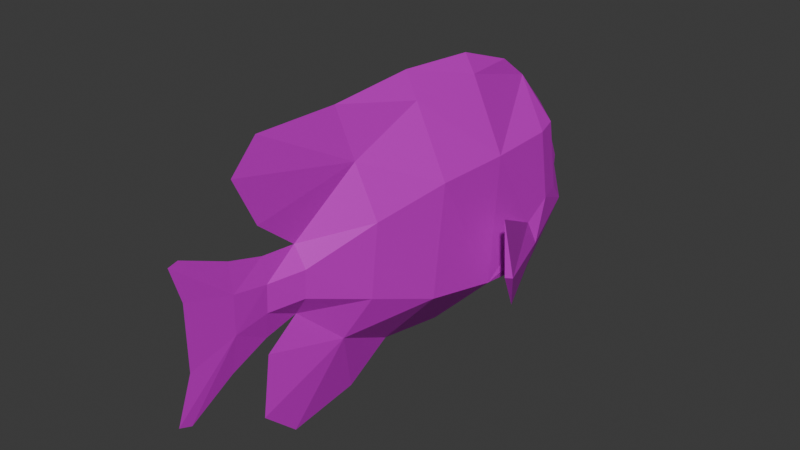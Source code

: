 # Source: PinkSmithDamsel.blend  (saved by Blender 5.1.30; exported with 4.5.12 LTS)
import bpy
from mathutils import Matrix  # noqa: F401  (used for matrix-valued properties, if any)

bpy.ops.wm.read_factory_settings(use_empty=True)
scene = bpy.context.scene
scene.name = 'Scene'

# ---- collections
col_collection = bpy.data.collections.new('Collection'); scene.collection.children.link(col_collection)

# ---- images (referenced by path relative to the original .blend; pixels are not part of the script)
import os
ASSET_DIR = os.environ.get("B2B_ASSET_DIR", "")  # directory of the original .blend (textures are referenced by path, not embedded)
HERE = os.path.dirname(os.path.abspath(__file__))  # packed textures are extracted next to this script under _unpacked/

def load_image(name, relpath, width, height, colorspace="sRGB"):
    """Load a texture the original file referenced (path relative to the .blend, or extracted next to this script)."""
    p = next((c for c in (os.path.join(HERE, relpath), os.path.join(ASSET_DIR, relpath)) if relpath and os.path.exists(c)), "")
    if p:
        img = bpy.data.images.load(p, check_existing=True)
        img.name = name
    else:  # same state as the original file: an image datablock whose file is absent (Cycles renders it pink)
        img = bpy.data.images.new(name, width, height)
        img.source = "FILE"
        img.filepath = "//" + (relpath or name)
    img.colorspace_settings.name = colorspace
    return img
img_a6bbe86c6b56533a_png = load_image('a6bbe86c6b56533a.png', 'a6bbe86c6b56533a.png', 1024, 1024, 'sRGB')

# ---- materials (node trees are filled in below, after node groups)
mat_pinksmithdamsel_polysurface5 = bpy.data.materials.new('PinkSmithDamsel_polySurface5')

# ---- material node trees
mat_pinksmithdamsel_polysurface5.use_nodes = True; mat_pinksmithdamsel_polysurface5.node_tree.nodes.clear()
_N = mat_pinksmithdamsel_polysurface5.node_tree.nodes; _L = mat_pinksmithdamsel_polysurface5.node_tree.links
n0 = _N.new('ShaderNodeBsdfPrincipled'); n0.name = 'Principled BSDF'; n0.location = (-200, 100)
n0.inputs[2].default_value = 0.6
n1 = _N.new('ShaderNodeOutputMaterial'); n1.name = 'Material Output'; n1.location = (200, 100)
n2 = _N.new('ShaderNodeTexImage'); n2.name = 'Image Texture'; n2.location = (0, 0)
n2.image = img_a6bbe86c6b56533a_png
n3 = _N.new('ShaderNodeMixRGB'); n3.name = 'Mix (Legacy)'; n3.location = (0, 0)
n3.blend_type = 'MULTIPLY'
n3.inputs[0].default_value = 1.0
n3.inputs[2].default_value = (0.6392, 0.6353, 0.6471, 1.0)
_L.new(n0.outputs[0], n1.inputs[0])
_L.new(n2.outputs[0], n3.inputs[1])
_L.new(n3.outputs[0], n0.inputs[0])
n1.is_active_output = True

# ---- world
world_world = bpy.data.worlds.new('World'); scene.world = world_world
world_world.use_nodes = True; world_world.node_tree.nodes.clear()
_N = world_world.node_tree.nodes; _L = world_world.node_tree.links
n0 = _N.new('ShaderNodeOutputWorld'); n0.name = 'World Output'; n0.location = (200, 100)
n1 = _N.new('ShaderNodeBackground'); n1.name = 'Background'; n1.location = (-200, 100)
n1.inputs[0].default_value = (0.05088, 0.05088, 0.05088, 1.0)
_L.new(n1.outputs[0], n0.inputs[0])
n0.is_active_output = True
world_world.color = (0.05088, 0.05088, 0.05088)
world_world.sun_shadow_jitter_overblur = 0.0

# ---- meshes
me_polysurface5_040 = bpy.data.meshes.new('polySurface5.040')
me_polysurface5_040.from_pydata([(-0.1615, 2.685, -0.3355), (-0.0005, 2.971, -0.1968), (-0.0005, 2.685, -0.3226), (0.1605, 2.685, -0.3355), (-0.0005, 2.887, -0.4623), (-0.1615, 2.685, -0.3355), (-0.0005, 2.685, -0.3226), (-0.0005, 2.887, -0.4623), (0.1605, 2.685, -0.3355), (-0.0005, 2.971, -0.1968), (-0.7195, 1.084, -1.161), (-0.6065, 1.683, -0.6697), (-0.5545, 1.621, -0.9419), (-0.9655, 0.7096, -0.5739), (-0.5535, 1.589, -0.3993), (-0.9015, 0.6007, 0.1343), (0.6065, 1.683, -0.6697), (0.7185, 1.084, -1.161), (0.5535, 1.621, -0.9419), (0.9655, 0.7096, -0.5739), (0.5525, 1.589, -0.3993), (0.9005, 0.6007, 0.1343), (-0.4554, 1.927, 0.5501), (-0.4599, 2.23, -0.2139), (-0.5574, 1.909, -0.2049), (-0.3594, 2.242, 0.5511), (0.4602, 2.23, -0.2139), (0.4542, 1.927, 0.5501), (0.5577, 1.909, -0.2049), (0.3582, 2.242, 0.5511), (-0.5574, 1.909, -0.2049), (-0.6065, 1.683, -0.6697), (-0.5535, 1.589, -0.3993), (-0.5325, 1.021, 0.5888), (-0.4175, 2.437, -0.4388), (-0.4554, 1.927, 0.5501), (-0.0005, 2.161, 1.046), (-0.4599, 2.23, -0.2139), (-0.3594, 2.242, 0.5511), (-0.0005, 2.552, 0.6215), (-0.0005, 2.759, 0.2759), (-0.1615, 2.685, -0.3355), (-0.0005, 2.869, 0.0417), (-0.0005, 2.971, -0.1968), (-0.0005, 2.777, -0.5489), (-0.0005, 2.887, -0.4623), (-0.0005, 2.161, 1.046), (-0.1355, 1.059, 1.379), (-0.0005, 1.796, 1.322), (-0.0005, 1.085, 1.575), (-0.0005, 0.1282, 1.647), (-0.1425, 0.1183, 1.366), (-0.0005, -0.8827, 1.584), (-0.1295, -0.7714, 1.018), (-0.0005, -1.863, 1.607), (-0.0005, -2.17, 1.296), (-0.0005, -1.91, 0.7587), (-0.0005, -1.477, 0.4005), (0.1355, 1.059, 1.379), (-0.0005, 2.161, 1.046), (-0.0005, 1.796, 1.322), (-0.0005, 1.085, 1.575), (-0.0005, 0.1282, 1.647), (0.1425, 0.1183, 1.366), (-0.0005, -0.8827, 1.584), (0.1295, -0.7714, 1.018), (-0.0005, -1.863, 1.607), (-0.0005, -2.17, 1.296), (-0.0005, -1.91, 0.7587), (-0.0005, -1.477, 0.4005), (-0.5695, 0.8346, -0.8246), (-0.6005, 1.54, -0.6932), (-0.5545, 1.621, -0.9419), (-0.0005, 1.511, -1.306), (-0.0005, 2.021, -1.107), (-0.0005, 0.6488, -1.402), (-0.0005, 2.463, -0.8011), (-0.5025, -0.03155, -0.6552), (-0.0005, -0.2041, -1.243), (-0.1355, -0.9923, -0.8042), (-0.3495, -0.8054, -0.3611), (-0.0005, -1.494, -0.3348), (-0.4975, 0.1312, 0.5842), (-0.3545, -0.72, 0.4362), (-0.1295, -0.7714, 1.018), (-0.1425, 0.1183, 1.366), (-0.0005, -1.477, 0.4005), (-0.1355, 1.059, 1.379), (-0.1475, -1.486, 0.1855), (-0.0485, -1.885, 0.1721), (-0.1435, -1.502, -0.1167), (-0.0005, -1.879, 0.4421), (-0.0405, -1.891, -0.1293), (-0.0005, -1.886, -0.4133), (-0.0385, -2.271, 0.2372), (-0.0005, -2.268, 0.5551), (-0.0375, -2.276, -0.1788), (-0.0005, -2.799, 0.7889), (-0.0005, -2.908, 0.7633), (-0.0005, -2.792, 0.3804), (-0.0005, -2.319, -0.5843), (-0.0005, -2.791, -0.3251), (-0.0005, -2.828, -0.8698), (-0.0005, -2.971, -0.8124), (-0.0005, -2.828, -0.8698), (0.0365, -2.276, -0.1788), (-0.0005, -2.971, -0.8124), (-0.0005, -2.791, -0.3251), (-0.0005, -2.319, -0.5843), (-0.0005, -2.792, 0.3804), (-0.0005, -1.886, -0.4133), (0.0385, -2.271, 0.2372), (-0.0005, -2.908, 0.7633), (-0.0005, -2.799, 0.7889), (-0.0005, -2.268, 0.5551), (-0.0005, -1.879, 0.4421), (0.0485, -1.885, 0.1721), (-0.0005, -1.477, 0.4005), (0.0405, -1.891, -0.1293), (-0.0005, -1.494, -0.3348), (0.1425, -1.502, -0.1167), (0.1465, -1.486, 0.1855), (0.3545, -0.72, 0.4362), (0.3495, -0.8054, -0.3611), (0.1355, -0.9923, -0.8042), (0.1295, -0.7714, 1.018), (0.5015, -0.03155, -0.6552), (-0.0005, -0.2041, -1.243), (-0.0005, 0.6488, -1.402), (0.4965, 0.1312, 0.5842), (0.1425, 0.1183, 1.366), (0.5695, 0.8346, -0.8246), (-0.0005, 1.511, -1.306), (0.5325, 1.021, 0.5888), (0.1355, 1.059, 1.379), (-0.0005, 2.161, 1.046), (0.4542, 1.927, 0.5501), (0.3582, 2.242, 0.5511), (-0.0005, 2.552, 0.6215), (0.5577, 1.909, -0.2049), (-0.0005, 2.759, 0.2759), (0.4602, 2.23, -0.2139), (0.5525, 1.589, -0.3993), (0.6005, 1.54, -0.6932), (0.6065, 1.683, -0.6697), (0.5535, 1.621, -0.9419), (-0.0005, 2.021, -1.107), (0.4165, 2.437, -0.4388), (-0.0005, 2.463, -0.8011), (-0.0005, 2.777, -0.5489), (0.1605, 2.685, -0.3355), (-0.0005, 2.887, -0.4623), (-0.0005, 2.869, 0.0417), (-0.0005, 2.971, -0.1968), (-0.0005, -0.7538, -1.555), (-0.1355, -0.9923, -0.8042), (-0.0005, -0.2041, -1.243), (-0.0005, -1.576, -1.647), (-0.0005, -1.971, -1.275), (-0.0005, -1.874, -0.6042), (-0.0005, -1.494, -0.3348), (-0.0005, -0.7538, -1.555), (-0.0005, -0.2041, -1.243), (0.1355, -0.9923, -0.8042), (-0.0005, -1.576, -1.647), (-0.0005, -1.971, -1.275), (-0.0005, -1.874, -0.6042), (-0.0005, -1.494, -0.3348), (-0.7195, 1.084, -1.161), (-0.8875, 0.6734, -0.5799), (-0.9655, 0.7096, -0.5739), (-0.9015, 0.6007, 0.1343), (0.7185, 1.084, -1.161), (0.9655, 0.7096, -0.5739), (0.8875, 0.6734, -0.5799), (0.9005, 0.6007, 0.1343), (-0.6005, 1.54, -0.6932), (-0.7195, 1.084, -1.161), (-0.5545, 1.621, -0.9419), (-0.8875, 0.6734, -0.5799), (-0.5535, 1.589, -0.3993), (-0.9015, 0.6007, 0.1343), (0.7185, 1.084, -1.161), (0.6005, 1.54, -0.6932), (0.5535, 1.621, -0.9419), (0.8875, 0.6734, -0.5799), (0.5525, 1.589, -0.3993), (0.9005, 0.6007, 0.1343)], [], [(0, 1, 2), (3, 4, 2), (5, 6, 7), (8, 6, 9), (10, 11, 12), (13, 11, 10), (11, 13, 14), (14, 13, 15), (16, 17, 18), (16, 19, 17), (19, 16, 20), (20, 21, 19), (22, 23, 24), (23, 22, 25), (26, 27, 28), (26, 29, 27), (30, 31, 32), (33, 30, 32), (30, 34, 31), (30, 33, 35), (35, 33, 36), (34, 30, 37), (36, 38, 35), (38, 36, 39), (40, 38, 39), (38, 40, 37), (40, 34, 37), (34, 40, 41), (41, 40, 42), (42, 43, 41), (44, 34, 41), (41, 45, 44), (46, 47, 48), (48, 47, 49), (47, 50, 49), (50, 47, 51), (51, 52, 50), (52, 51, 53), (54, 52, 53), (55, 54, 53), (53, 56, 55), (57, 56, 53), (58, 59, 60), (60, 61, 58), (61, 62, 58), (58, 62, 63), (62, 64, 63), (64, 65, 63), (66, 65, 64), (67, 65, 66), (65, 67, 68), (69, 65, 68), (70, 71, 72), (70, 32, 71), (73, 70, 72), (74, 73, 72), (70, 73, 75), (74, 72, 34), (34, 76, 74), (72, 31, 34), (34, 44, 76), (75, 77, 70), (77, 75, 78), (79, 77, 78), (77, 79, 80), (81, 80, 79), (82, 70, 77), (83, 77, 80), (77, 83, 82), (84, 82, 83), (82, 84, 85), (83, 86, 84), (70, 82, 33), (85, 33, 82), (33, 85, 87), (70, 33, 32), (33, 87, 36), (86, 83, 88), (80, 88, 83), (88, 89, 86), (88, 80, 90), (90, 89, 88), (80, 81, 90), (86, 89, 91), (81, 92, 90), (89, 90, 92), (92, 81, 93), (94, 91, 89), (91, 94, 95), (96, 89, 92), (93, 96, 92), (89, 96, 94), (94, 97, 95), (98, 97, 94), (94, 99, 98), (96, 99, 94), (96, 93, 100), (99, 96, 101), (96, 100, 102), (96, 103, 101), (102, 103, 96), (104, 105, 106), (105, 107, 106), (105, 104, 108), (109, 107, 105), (110, 105, 108), (109, 105, 111), (111, 112, 109), (112, 111, 113), (111, 114, 113), (111, 115, 114), (115, 111, 116), (105, 116, 111), (116, 117, 115), (105, 110, 118), (116, 105, 118), (118, 110, 119), (120, 116, 118), (120, 118, 119), (117, 116, 121), (120, 121, 116), (122, 117, 121), (123, 120, 119), (123, 121, 120), (121, 123, 122), (119, 124, 123), (117, 122, 125), (124, 126, 123), (126, 122, 123), (124, 127, 126), (128, 126, 127), (125, 122, 129), (122, 126, 129), (130, 125, 129), (126, 128, 131), (131, 129, 126), (132, 131, 128), (133, 130, 129), (129, 131, 133), (133, 134, 130), (133, 135, 134), (135, 133, 136), (137, 135, 136), (135, 137, 138), (133, 139, 136), (137, 140, 138), (140, 137, 141), (133, 142, 139), (142, 133, 131), (131, 143, 142), (139, 142, 144), (131, 145, 143), (131, 132, 145), (146, 145, 132), (145, 147, 144), (147, 145, 146), (147, 139, 144), (139, 147, 141), (140, 141, 147), (147, 146, 148), (147, 148, 149), (140, 147, 150), (150, 147, 149), (150, 149, 151), (140, 150, 152), (152, 150, 153), (154, 155, 156), (157, 155, 154), (158, 155, 157), (159, 155, 158), (160, 155, 159), (161, 162, 163), (164, 161, 163), (165, 164, 163), (166, 165, 163), (166, 163, 167), (168, 169, 170), (169, 171, 170), (172, 173, 174), (174, 173, 175), (176, 177, 178), (177, 176, 179), (180, 179, 176), (179, 180, 181), (182, 183, 184), (183, 182, 185), (185, 186, 183), (186, 185, 187)])
_uv = me_polysurface5_040.uv_layers.new(name='UVMap')
_uv.uv.foreach_set('vector', [0.09153, 0.8433, 0.09124, 0.8424, 0.09149, 0.8433, 0.09153, 0.8433, 0.09199, 0.8428, 0.09149, 0.8433, 0.09153, 0.8433, 0.09149, 0.8433, 0.09199, 0.8428, 0.09153, 0.8433, 0.09149, 0.8433, 0.09124, 0.8424, 0.1277, 0.8415, 0.1203, 0.8433, 0.1219, 0.8412, 0.1289, 0.8481, 0.1203, 0.8433, 0.1277, 0.8415, 0.1203, 0.8433, 0.1289, 0.8481, 0.1201, 0.846, 0.1201, 0.846, 0.1289, 0.8481, 0.1273, 0.8547, 0.1203, 0.8433, 0.1277, 0.8415, 0.1219, 0.8412, 0.1203, 0.8433, 0.1289, 0.8481, 0.1277, 0.8415, 0.1289, 0.8481, 0.1203, 0.8433, 0.1201, 0.846, 0.1201, 0.846, 0.1273, 0.8547, 0.1289, 0.8481, 0.05143, 0.7982, 0.05298, 0.7974, 0.05287, 0.7984, 0.05298, 0.7974, 0.05143, 0.7982, 0.0515, 0.7973, 0.05298, 0.7974, 0.05143, 0.7982, 0.05287, 0.7984, 0.05298, 0.7974, 0.0515, 0.7973, 0.05143, 0.7982, 0.1177, 0.822, 0.1205, 0.8213, 0.1198, 0.8224, 0.1179, 0.8272, 0.1177, 0.822, 0.1198, 0.8224, 0.1177, 0.822, 0.1175, 0.819, 0.1205, 0.8213, 0.1177, 0.822, 0.1179, 0.8272, 0.1158, 0.8232, 0.1158, 0.8232, 0.1179, 0.8272, 0.1129, 0.824, 0.1175, 0.819, 0.1177, 0.822, 0.1169, 0.8208, 0.1129, 0.824, 0.115, 0.8221, 0.1158, 0.8232, 0.115, 0.8221, 0.1129, 0.824, 0.1134, 0.8213, 0.1141, 0.8194, 0.115, 0.8221, 0.1134, 0.8213, 0.115, 0.8221, 0.1141, 0.8194, 0.1169, 0.8208, 0.1141, 0.8194, 0.1175, 0.819, 0.1169, 0.8208, 0.1175, 0.819, 0.1141, 0.8194, 0.1166, 0.8181, 0.1166, 0.8181, 0.1141, 0.8194, 0.1147, 0.8183, 0.1147, 0.8183, 0.1153, 0.8173, 0.1166, 0.8181, 0.1172, 0.8171, 0.1175, 0.819, 0.1166, 0.8181, 0.1166, 0.8181, 0.1165, 0.8169, 0.1172, 0.8171, 0.1171, 0.8326, 0.1207, 0.8306, 0.1186, 0.8323, 0.1186, 0.8323, 0.1207, 0.8306, 0.1211, 0.8311, 0.1207, 0.8306, 0.1237, 0.8288, 0.1211, 0.8311, 0.1237, 0.8288, 0.1207, 0.8306, 0.123, 0.8281, 0.123, 0.8281, 0.1261, 0.8261, 0.1237, 0.8288, 0.1261, 0.8261, 0.123, 0.8281, 0.1245, 0.8251, 0.1286, 0.8237, 0.1261, 0.8261, 0.1245, 0.8251, 0.1287, 0.8222, 0.1286, 0.8237, 0.1245, 0.8251, 0.1245, 0.8251, 0.1268, 0.8216, 0.1287, 0.8222, 0.1248, 0.8218, 0.1268, 0.8216, 0.1245, 0.8251, 0.1207, 0.8306, 0.1171, 0.8326, 0.1186, 0.8323, 0.1186, 0.8323, 0.1211, 0.8311, 0.1207, 0.8306, 0.1211, 0.8311, 0.1237, 0.8288, 0.1207, 0.8306, 0.1207, 0.8306, 0.1237, 0.8288, 0.123, 0.8281, 0.1237, 0.8288, 0.1261, 0.8261, 0.123, 0.8281, 0.1261, 0.8261, 0.1245, 0.8251, 0.123, 0.8281, 0.1286, 0.8237, 0.1245, 0.8251, 0.1261, 0.8261, 0.1287, 0.8222, 0.1245, 0.8251, 0.1286, 0.8237, 0.1245, 0.8251, 0.1287, 0.8222, 0.1268, 0.8216, 0.1248, 0.8218, 0.1245, 0.8251, 0.1268, 0.8216, 0.1235, 0.8242, 0.121, 0.8218, 0.1216, 0.8209, 0.1235, 0.8242, 0.1198, 0.8224, 0.121, 0.8218, 0.1233, 0.8203, 0.1235, 0.8242, 0.1216, 0.8209, 0.1211, 0.8188, 0.1233, 0.8203, 0.1216, 0.8209, 0.1235, 0.8242, 0.1233, 0.8203, 0.1261, 0.8234, 0.1211, 0.8188, 0.1216, 0.8209, 0.1175, 0.819, 0.1175, 0.819, 0.1188, 0.8176, 0.1211, 0.8188, 0.1216, 0.8209, 0.1205, 0.8213, 0.1175, 0.819, 0.1175, 0.819, 0.1172, 0.8171, 0.1188, 0.8176, 0.1261, 0.8234, 0.1253, 0.828, 0.1235, 0.8242, 0.1253, 0.828, 0.1261, 0.8234, 0.1277, 0.8271, 0.1286, 0.8314, 0.1253, 0.828, 0.1277, 0.8271, 0.1253, 0.828, 0.1286, 0.8314, 0.1265, 0.8318, 0.1283, 0.8346, 0.1265, 0.8318, 0.1286, 0.8314, 0.1204, 0.8307, 0.1235, 0.8242, 0.1253, 0.828, 0.1234, 0.8336, 0.1253, 0.828, 0.1265, 0.8318, 0.1253, 0.828, 0.1234, 0.8336, 0.1204, 0.8307, 0.1214, 0.8353, 0.1204, 0.8307, 0.1234, 0.8336, 0.1204, 0.8307, 0.1214, 0.8353, 0.1176, 0.8328, 0.1234, 0.8336, 0.1257, 0.8364, 0.1214, 0.8353, 0.1235, 0.8242, 0.1204, 0.8307, 0.1179, 0.8272, 0.1176, 0.8328, 0.1179, 0.8272, 0.1204, 0.8307, 0.1179, 0.8272, 0.1176, 0.8328, 0.1149, 0.8292, 0.1235, 0.8242, 0.1179, 0.8272, 0.1198, 0.8224, 0.1179, 0.8272, 0.1149, 0.8292, 0.1129, 0.824, 0.1257, 0.8364, 0.1234, 0.8336, 0.1265, 0.8359, 0.1265, 0.8318, 0.1265, 0.8359, 0.1234, 0.8336, 0.1265, 0.8359, 0.1276, 0.8374, 0.1257, 0.8364, 0.1265, 0.8359, 0.1265, 0.8318, 0.1276, 0.8352, 0.1276, 0.8352, 0.1276, 0.8374, 0.1265, 0.8359, 0.1265, 0.8318, 0.1283, 0.8346, 0.1276, 0.8352, 0.1257, 0.8364, 0.1276, 0.8374, 0.1267, 0.8381, 0.1283, 0.8346, 0.1287, 0.8366, 0.1276, 0.8352, 0.1276, 0.8374, 0.1276, 0.8352, 0.1287, 0.8366, 0.1287, 0.8366, 0.1283, 0.8346, 0.1297, 0.8359, 0.1285, 0.8391, 0.1267, 0.8381, 0.1276, 0.8374, 0.1267, 0.8381, 0.1285, 0.8391, 0.1274, 0.8399, 0.13, 0.838, 0.1276, 0.8374, 0.1287, 0.8366, 0.1297, 0.8359, 0.13, 0.838, 0.1287, 0.8366, 0.1276, 0.8374, 0.13, 0.838, 0.1285, 0.8391, 0.1285, 0.8391, 0.128, 0.8426, 0.1274, 0.8399, 0.1284, 0.8429, 0.128, 0.8426, 0.1285, 0.8391, 0.1285, 0.8391, 0.1299, 0.841, 0.1284, 0.8429, 0.13, 0.838, 0.1299, 0.841, 0.1285, 0.8391, 0.13, 0.838, 0.1297, 0.8359, 0.1316, 0.8371, 0.1299, 0.841, 0.13, 0.838, 0.1314, 0.84, 0.13, 0.838, 0.1316, 0.8371, 0.1341, 0.8383, 0.13, 0.838, 0.1343, 0.839, 0.1314, 0.84, 0.1341, 0.8383, 0.1343, 0.839, 0.13, 0.838, 0.1341, 0.8383, 0.13, 0.838, 0.1343, 0.839, 0.13, 0.838, 0.1314, 0.84, 0.1343, 0.839, 0.13, 0.838, 0.1341, 0.8383, 0.1316, 0.8371, 0.1299, 0.841, 0.1314, 0.84, 0.13, 0.838, 0.1297, 0.8359, 0.13, 0.838, 0.1316, 0.8371, 0.1299, 0.841, 0.13, 0.838, 0.1285, 0.8391, 0.1285, 0.8391, 0.1284, 0.8429, 0.1299, 0.841, 0.1284, 0.8429, 0.1285, 0.8391, 0.128, 0.8426, 0.1285, 0.8391, 0.1274, 0.8399, 0.128, 0.8426, 0.1285, 0.8391, 0.1267, 0.8381, 0.1274, 0.8399, 0.1267, 0.8381, 0.1285, 0.8391, 0.1276, 0.8374, 0.13, 0.838, 0.1276, 0.8374, 0.1285, 0.8391, 0.1276, 0.8374, 0.1257, 0.8364, 0.1267, 0.8381, 0.13, 0.838, 0.1297, 0.8359, 0.1287, 0.8366, 0.1276, 0.8374, 0.13, 0.838, 0.1287, 0.8366, 0.1287, 0.8366, 0.1297, 0.8359, 0.1283, 0.8346, 0.1276, 0.8352, 0.1276, 0.8374, 0.1287, 0.8366, 0.1276, 0.8352, 0.1287, 0.8366, 0.1283, 0.8346, 0.1257, 0.8364, 0.1276, 0.8374, 0.1265, 0.8359, 0.1276, 0.8352, 0.1265, 0.8359, 0.1276, 0.8374, 0.1234, 0.8336, 0.1257, 0.8364, 0.1265, 0.8359, 0.1265, 0.8318, 0.1276, 0.8352, 0.1283, 0.8346, 0.1265, 0.8318, 0.1265, 0.8359, 0.1276, 0.8352, 0.1265, 0.8359, 0.1265, 0.8318, 0.1234, 0.8336, 0.1283, 0.8346, 0.1286, 0.8314, 0.1265, 0.8318, 0.1257, 0.8364, 0.1234, 0.8336, 0.1214, 0.8353, 0.1286, 0.8314, 0.1253, 0.828, 0.1265, 0.8318, 0.1253, 0.828, 0.1234, 0.8336, 0.1265, 0.8318, 0.1286, 0.8314, 0.1277, 0.8271, 0.1253, 0.828, 0.1261, 0.8234, 0.1253, 0.828, 0.1277, 0.8271, 0.1214, 0.8353, 0.1234, 0.8336, 0.1204, 0.8307, 0.1234, 0.8336, 0.1253, 0.828, 0.1204, 0.8307, 0.1176, 0.8328, 0.1214, 0.8353, 0.1204, 0.8307, 0.1253, 0.828, 0.1261, 0.8234, 0.1235, 0.8242, 0.1235, 0.8242, 0.1204, 0.8307, 0.1253, 0.828, 0.1233, 0.8203, 0.1235, 0.8242, 0.1261, 0.8234, 0.1179, 0.8272, 0.1176, 0.8328, 0.1204, 0.8307, 0.1204, 0.8307, 0.1235, 0.8242, 0.1179, 0.8272, 0.1179, 0.8272, 0.1149, 0.8292, 0.1176, 0.8328, 0.1179, 0.8272, 0.1129, 0.824, 0.1149, 0.8292, 0.1129, 0.824, 0.1179, 0.8272, 0.1158, 0.8232, 0.115, 0.8221, 0.1129, 0.824, 0.1158, 0.8232, 0.1129, 0.824, 0.115, 0.8221, 0.1134, 0.8213, 0.1179, 0.8272, 0.1177, 0.822, 0.1158, 0.8232, 0.115, 0.8221, 0.1141, 0.8194, 0.1134, 0.8213, 0.1141, 0.8194, 0.115, 0.8221, 0.1169, 0.8208, 0.1179, 0.8272, 0.1198, 0.8224, 0.1177, 0.822, 0.1198, 0.8224, 0.1179, 0.8272, 0.1235, 0.8242, 0.1235, 0.8242, 0.121, 0.8218, 0.1198, 0.8224, 0.1177, 0.822, 0.1198, 0.8224, 0.1205, 0.8213, 0.1235, 0.8242, 0.1216, 0.8209, 0.121, 0.8218, 0.1235, 0.8242, 0.1233, 0.8203, 0.1216, 0.8209, 0.1211, 0.8188, 0.1216, 0.8209, 0.1233, 0.8203, 0.1216, 0.8209, 0.1175, 0.819, 0.1205, 0.8213, 0.1175, 0.819, 0.1216, 0.8209, 0.1211, 0.8188, 0.1175, 0.819, 0.1177, 0.822, 0.1205, 0.8213, 0.1177, 0.822, 0.1175, 0.819, 0.1169, 0.8208, 0.1141, 0.8194, 0.1169, 0.8208, 0.1175, 0.819, 0.1175, 0.819, 0.1211, 0.8188, 0.1188, 0.8176, 0.1175, 0.819, 0.1188, 0.8176, 0.1172, 0.8171, 0.1141, 0.8194, 0.1175, 0.819, 0.1166, 0.8181, 0.1166, 0.8181, 0.1175, 0.819, 0.1172, 0.8171, 0.1166, 0.8181, 0.1172, 0.8171, 0.1165, 0.8169, 0.1141, 0.8194, 0.1166, 0.8181, 0.1147, 0.8183, 0.1147, 0.8183, 0.1166, 0.8181, 0.1153, 0.8173, 0.1269, 0.8248, 0.1292, 0.8283, 0.1252, 0.8261, 0.1285, 0.8235, 0.1292, 0.8283, 0.1269, 0.8248, 0.1309, 0.8235, 0.1292, 0.8283, 0.1285, 0.8235, 0.1329, 0.826, 0.1292, 0.8283, 0.1309, 0.8235, 0.1326, 0.8284, 0.1292, 0.8283, 0.1329, 0.826, 0.1269, 0.8248, 0.1252, 0.8261, 0.1292, 0.8283, 0.1285, 0.8235, 0.1269, 0.8248, 0.1292, 0.8283, 0.1309, 0.8235, 0.1285, 0.8235, 0.1292, 0.8283, 0.1329, 0.826, 0.1309, 0.8235, 0.1292, 0.8283, 0.1329, 0.826, 0.1292, 0.8283, 0.1326, 0.8284, 0.1277, 0.8415, 0.1293, 0.8482, 0.1289, 0.8481, 0.1293, 0.8482, 0.1273, 0.8547, 0.1289, 0.8481, 0.1277, 0.8415, 0.1289, 0.8481, 0.1293, 0.8482, 0.1293, 0.8482, 0.1289, 0.8481, 0.1273, 0.8547, 0.1217, 0.8437, 0.1277, 0.8415, 0.1219, 0.8412, 0.1277, 0.8415, 0.1217, 0.8437, 0.1293, 0.8482, 0.1201, 0.846, 0.1293, 0.8482, 0.1217, 0.8437, 0.1293, 0.8482, 0.1201, 0.846, 0.1273, 0.8547, 0.1277, 0.8415, 0.1217, 0.8437, 0.1219, 0.8412, 0.1217, 0.8437, 0.1277, 0.8415, 0.1293, 0.8482, 0.1293, 0.8482, 0.1201, 0.846, 0.1217, 0.8437, 0.1201, 0.846, 0.1293, 0.8482, 0.1273, 0.8547])
me_polysurface5_040.materials.append(mat_pinksmithdamsel_polysurface5)
me_polysurface5_040.update()
arm_pinksmithdamselskeleton = bpy.data.armatures.new('PinkSmithDamselSkeleton')  # bones are not reproduced

# ---- objects
ob_pinksmithdamselrig = bpy.data.objects.new('PinkSmithDamselRig', arm_pinksmithdamselskeleton)
ob_polysurface5 = bpy.data.objects.new('polySurface5', me_polysurface5_040)

# ---- transforms, parenting, visibility, modifiers, constraints
ob_pinksmithdamselrig.location = (0.0, 0.0, 0.0)
ob_polysurface5.parent = ob_pinksmithdamselrig
ob_polysurface5.location = (0.0, 0.0, 0.0)
_vg = ob_polysurface5.vertex_groups.new(name='FishBody')
for _i, _w in zip([0, 1, 2, 3, 4, 5, 6, 7, 8, 9, 10, 11, 12, 13, 14, 15, 16, 17, 18, 19, 20, 21, 22, 23, 24, 25, 26, 27, 28, 29, 30, 31, 32, 33, 34, 35, 36, 37, 38, 39, 40, 41, 42, 43, 44, 45, 46, 47, 48, 49, 58, 59, 60, 61, 70, 71, 72, 73, 74, 75, 76, 87, 128, 131, 132, 133, 134, 135, 136, 137, 138, 139, 140, 141, 142, 143, 144, 145, 146, 147, 148, 149, 150, 151, 152, 153, 168, 169, 170, 171, 172, 173, 174, 175, 176, 177, 178, 179, 180, 181, 182, 183, 184, 185, 186, 187], [1.0, 1.0, 1.0, 1.0, 1.0, 1.0, 1.0, 1.0, 1.0, 1.0, 0.66, 1.0, 1.0, 0.1485, 1.0, 0.05095, 1.0, 0.66, 1.0, 0.1485, 1.0, 0.05095, 1.0, 1.0, 1.0, 1.0, 1.0, 1.0, 1.0, 1.0, 1.0, 1.0, 1.0, 0.57, 1.0, 1.0, 1.0, 1.0, 1.0, 1.0, 1.0, 1.0, 1.0, 1.0, 1.0, 1.0, 1.0, 0.6251, 1.0, 0.6613, 0.6251, 1.0, 1.0, 0.6613, 0.3023, 1.0, 1.0, 1.0, 1.0, 0.08877, 1.0, 0.6251, 0.08877, 0.3023, 1.0, 0.57, 0.6251, 1.0, 1.0, 1.0, 1.0, 1.0, 1.0, 1.0, 1.0, 1.0, 1.0, 1.0, 1.0, 1.0, 1.0, 1.0, 1.0, 1.0, 1.0, 1.0, 0.66, 0.1115, 0.1485, 0.05095, 0.66, 0.1485, 0.1115, 0.05095, 1.0, 0.66, 1.0, 0.1115, 1.0, 0.05095, 0.66, 1.0, 1.0, 0.1115, 1.0, 0.05095]): _vg.add([_i], _w, 'REPLACE')
_vg = ob_polysurface5.vertex_groups.new(name='SpineFront')
for _i, _w in zip([10, 13, 15, 17, 19, 21, 33, 47, 49, 50, 51, 58, 61, 62, 63, 70, 75, 77, 78, 82, 83, 85, 87, 122, 126, 127, 128, 129, 130, 131, 133, 134, 156, 162, 168, 169, 170, 171, 172, 173, 174, 175, 177, 179, 181, 182, 185, 187], [0.34, 0.8515, 0.949, 0.34, 0.8515, 0.949, 0.43, 0.3749, 0.3387, 0.8133, 0.8034, 0.3749, 0.3387, 0.8133, 0.8034, 0.6977, 0.9112, 0.6351, 0.4219, 0.8163, 0.001058, 0.8034, 0.3749, 0.001058, 0.6351, 0.4219, 0.9112, 0.8163, 0.8034, 0.6977, 0.43, 0.3749, 0.4219, 0.4219, 0.34, 0.8885, 0.8515, 0.949, 0.34, 0.8515, 0.8885, 0.949, 0.34, 0.8885, 0.949, 0.34, 0.8885, 0.949]): _vg.add([_i], _w, 'REPLACE')
_vg = ob_polysurface5.vertex_groups.new(name='SpineMid')
for _i, _w in zip([50, 51, 52, 53, 57, 62, 63, 64, 65, 69, 77, 78, 79, 80, 81, 82, 83, 84, 85, 86, 88, 90, 117, 119, 120, 121, 122, 123, 124, 125, 126, 127, 129, 130, 154, 155, 156, 157, 160, 161, 162, 163, 164, 167], [0.1867, 0.1966, 0.9566, 0.998, 0.2692, 0.1867, 0.1966, 0.9566, 0.998, 0.2692, 0.3649, 0.5781, 0.872, 0.9909, 0.2489, 0.1837, 0.9989, 0.998, 0.1966, 0.2692, 0.259, 0.2398, 0.2692, 0.2489, 0.2398, 0.259, 0.9989, 0.9909, 0.872, 0.998, 0.3649, 0.5781, 0.1837, 0.1966, 0.9997, 0.872, 0.5781, 0.1586, 0.2489, 0.9997, 0.5781, 0.872, 0.1586, 0.2489]): _vg.add([_i], _w, 'REPLACE')
_vg = ob_polysurface5.vertex_groups.new(name='TailBase')
for _i, _w in zip([52, 53, 54, 55, 56, 57, 64, 65, 66, 67, 68, 69, 79, 80, 81, 84, 86, 88, 89, 90, 91, 92, 93, 94, 95, 96, 97, 99, 100, 101, 102, 104, 105, 107, 108, 109, 110, 111, 113, 114, 115, 116, 117, 118, 119, 120, 121, 123, 124, 125, 154, 155, 157, 158, 159, 160, 161, 163, 164, 165, 166, 167], [0.04338, 0.001951, 0.9999, 0.7774, 0.9923, 0.7308, 0.04338, 0.001951, 0.9999, 0.7774, 0.9923, 0.7308, 0.128, 0.009105, 0.7511, 0.001951, 0.7308, 0.741, 0.9979, 0.7602, 0.9986, 0.9968, 0.9976, 0.643, 0.6469, 0.6349, 0.01855, 0.02194, 0.574, 0.02242, 0.007965, 0.007965, 0.6349, 0.02242, 0.574, 0.02194, 0.9976, 0.643, 0.01855, 0.6469, 0.9986, 0.9979, 0.7308, 0.9968, 0.7511, 0.7602, 0.741, 0.009105, 0.128, 0.001951, 0.0002885, 0.128, 0.8414, 0.9657, 0.9992, 0.7511, 0.0002885, 0.128, 0.8414, 0.9657, 0.9992, 0.7511]): _vg.add([_i], _w, 'REPLACE')
_vg = ob_polysurface5.vertex_groups.new(name='FishTail')
for _i, _w in zip([54, 55, 56, 66, 67, 68, 89, 91, 92, 93, 94, 95, 96, 97, 98, 99, 100, 101, 102, 103, 104, 105, 106, 107, 108, 109, 110, 111, 112, 113, 114, 115, 116, 118, 158, 159, 165, 166], [0.0001122, 0.2226, 0.007738, 0.0001122, 0.2226, 0.007738, 0.002148, 0.00136, 0.003243, 0.002385, 0.357, 0.3531, 0.3651, 0.9815, 1.0, 0.9781, 0.426, 0.9776, 0.992, 1.0, 0.992, 0.3651, 1.0, 0.9776, 0.426, 0.9781, 0.002385, 0.357, 1.0, 0.9815, 0.3531, 0.00136, 0.002148, 0.003243, 0.03429, 0.0008142, 0.03429, 0.0008142]): _vg.add([_i], _w, 'REPLACE')
_m = ob_polysurface5.modifiers.new('FishSkin', 'ARMATURE')
_m.object = ob_pinksmithdamselrig

# ---- collection membership
col_collection.objects.link(ob_pinksmithdamselrig)
col_collection.objects.link(ob_polysurface5)

# ---- scene / render settings (as saved in the file)
scene.frame_start = 0; scene.frame_end = 50; scene.frame_set(0)
scene.render.engine = 'BLENDER_EEVEE_NEXT'
scene.render.fps = 80
scene.render.bake_bias = 0.0
scene.render.bake_samples = 0
scene.cycles.sampling_pattern = 'TABULATED_SOBOL'
scene.eevee.use_volume_custom_range = False
bpy.context.view_layer.update()

# ---- added for rendering (the .blend has no active camera and no usable light): camera, sun
cam_auto = bpy.data.cameras.new('AutoCamera')
cam_auto.lens = 50.0
cam_auto.sensor_width = 36.0
cam_auto.clip_end = 1000.0
ob_auto_camera = bpy.data.objects.new('AutoCamera', cam_auto)
scene.collection.objects.link(ob_auto_camera)
ob_auto_camera.location = (6.4796, -7.73973, 5.18368)
ob_auto_camera.rotation_euler = (1.09748, -7.21219e-08, 0.694738)
scene.camera = ob_auto_camera
light_auto_sun = bpy.data.lights.new('AutoSun', 'SUN')
light_auto_sun.energy = 3.0
light_auto_sun.angle = 0.0523599
ob_auto_sun = bpy.data.objects.new('AutoSun', light_auto_sun)
scene.collection.objects.link(ob_auto_sun)
ob_auto_sun.rotation_euler = (0.872665, 0.174533, 0.523599)
bpy.context.view_layer.update()
